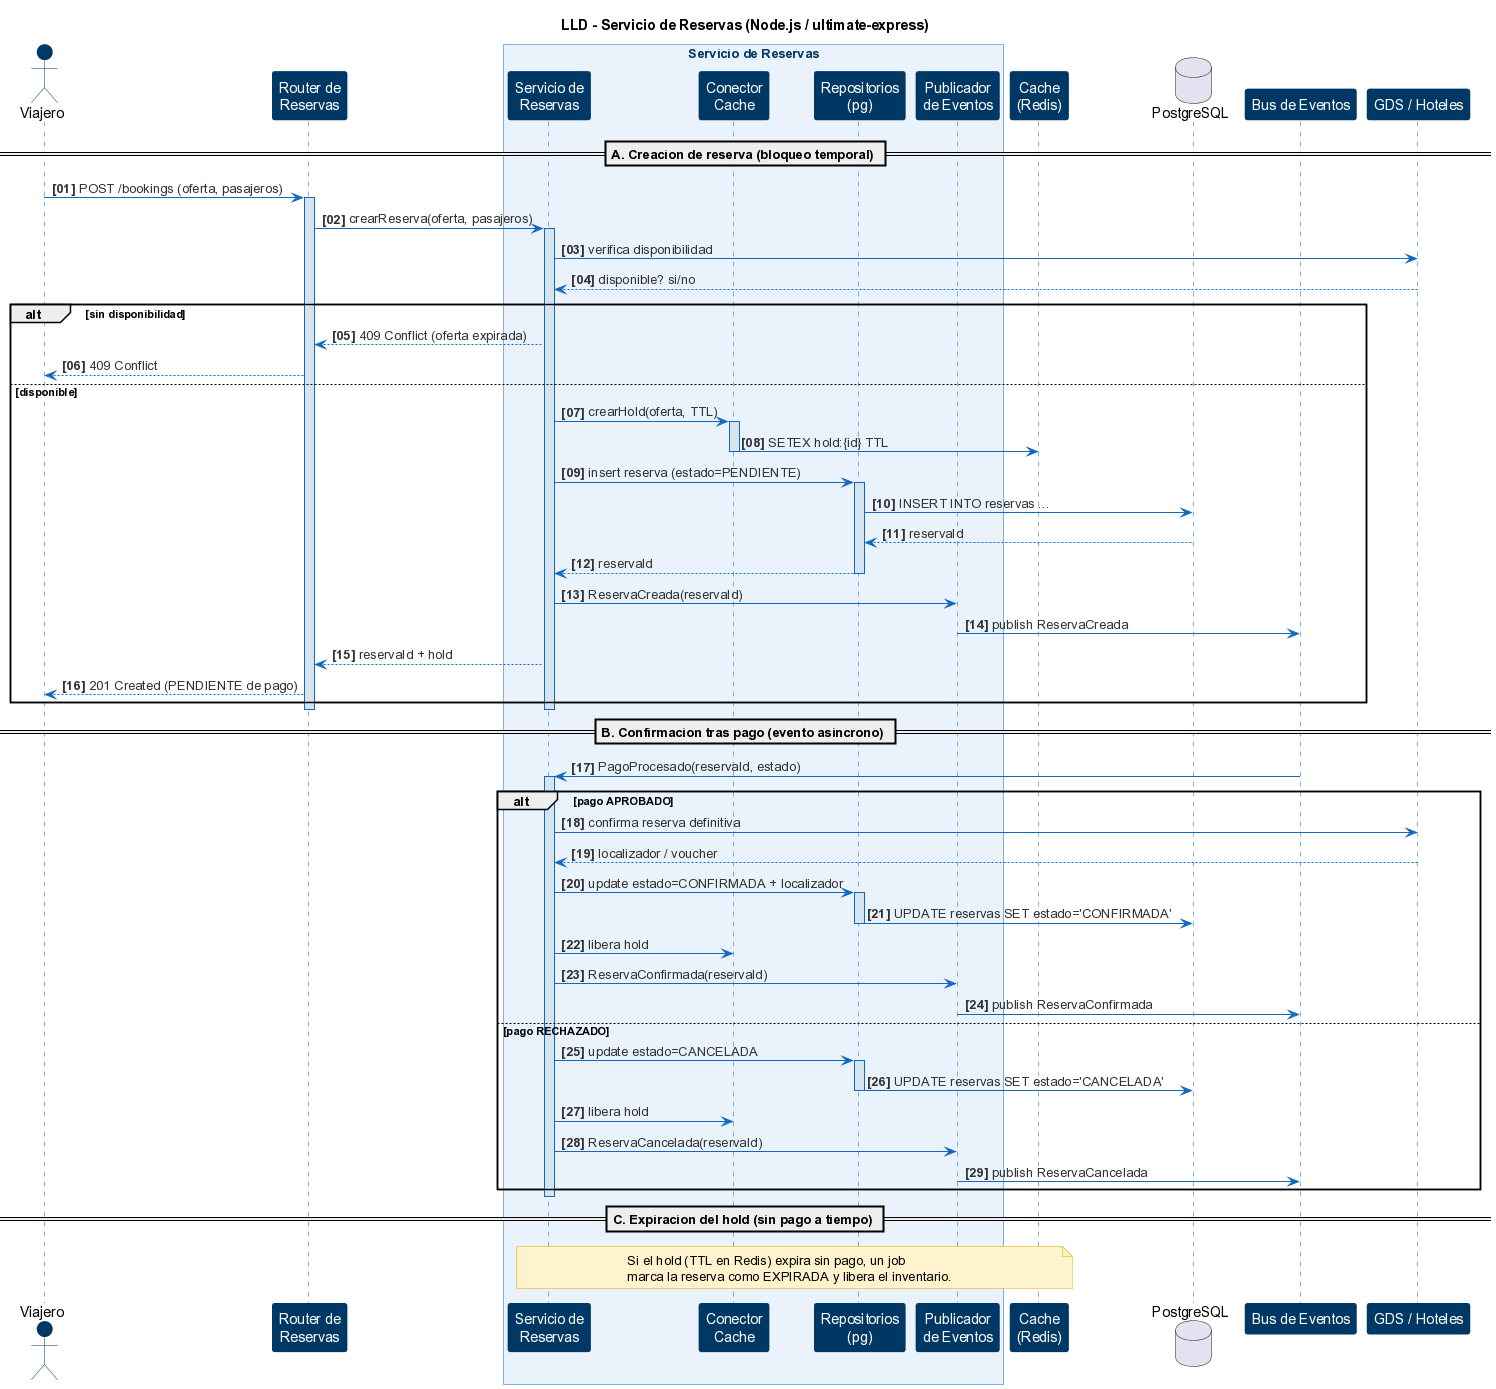

The diagram above was rendered by PlantUML. Its source (embedded in the PNG):
@startuml reservas-07-lld-reservas
' ============================================================
' LLD - Diagrama de Secuencia (Bajo Nivel)
' Backend: Servicio de Reservas
' ============================================================
skinparam backgroundColor #FFFFFF
skinparam shadowing false
skinparam sequence {
    ArrowColor #1168BD
    ArrowFontColor #333333
    LifeLineBorderColor #1168BD
    LifeLineBackgroundColor #D6E4F0
    ParticipantBorderColor #003865
    ParticipantBackgroundColor #003865
    ParticipantFontColor #FFFFFF
    ActorBorderColor #003865
    ActorBackgroundColor #003865
    BoxBorderColor #1168BD
    BoxFontColor #003865
}
skinparam noteBackgroundColor #FFF3CD
skinparam noteBorderColor #E0A800

title LLD - Servicio de Reservas (Node.js / ultimate-express)

actor "Viajero" as user
participant "Router de\nReservas" as router

box "Servicio de Reservas" #EAF2FB
    participant "Servicio de\nReservas" as svc
    participant "Conector\nCache" as cCache
    participant "Repositorios\n(pg)" as repo
    participant "Publicador\nde Eventos" as pub
end box

participant "Cache\n(Redis)" as redis
database "PostgreSQL" as db
participant "Bus de Eventos" as bus
participant "GDS / Hoteles" as ext

autonumber "<b>[00]"

== A. Creacion de reserva (bloqueo temporal) ==
user -> router : POST /bookings (oferta, pasajeros)
activate router
router -> svc : crearReserva(oferta, pasajeros)
activate svc

svc -> ext : verifica disponibilidad
ext --> svc : disponible? si/no

alt sin disponibilidad
    svc --> router : 409 Conflict (oferta expirada)
    router --> user : 409 Conflict
else disponible
    svc -> cCache : crearHold(oferta, TTL)
    activate cCache
    cCache -> redis : SETEX hold:{id} TTL
    deactivate cCache

    svc -> repo : insert reserva (estado=PENDIENTE)
    activate repo
    repo -> db : INSERT INTO reservas ...
    db --> repo : reservaId
    repo --> svc : reservaId
    deactivate repo

    svc -> pub : ReservaCreada(reservaId)
    pub -> bus : publish ReservaCreada
    svc --> router : reservaId + hold
    router --> user : 201 Created (PENDIENTE de pago)
end
deactivate svc
deactivate router

== B. Confirmacion tras pago (evento asincrono) ==
bus -> svc : PagoProcesado(reservaId, estado)
activate svc
alt pago APROBADO
    svc -> ext : confirma reserva definitiva
    ext --> svc : localizador / voucher
    svc -> repo : update estado=CONFIRMADA + localizador
    activate repo
    repo -> db : UPDATE reservas SET estado='CONFIRMADA'
    deactivate repo
    svc -> cCache : libera hold
    svc -> pub : ReservaConfirmada(reservaId)
    pub -> bus : publish ReservaConfirmada
else pago RECHAZADO
    svc -> repo : update estado=CANCELADA
    activate repo
    repo -> db : UPDATE reservas SET estado='CANCELADA'
    deactivate repo
    svc -> cCache : libera hold
    svc -> pub : ReservaCancelada(reservaId)
    pub -> bus : publish ReservaCancelada
end
deactivate svc

== C. Expiracion del hold (sin pago a tiempo) ==
note over redis, svc
  Si el hold (TTL en Redis) expira sin pago, un job
  marca la reserva como EXPIRADA y libera el inventario.
end note

@enduml